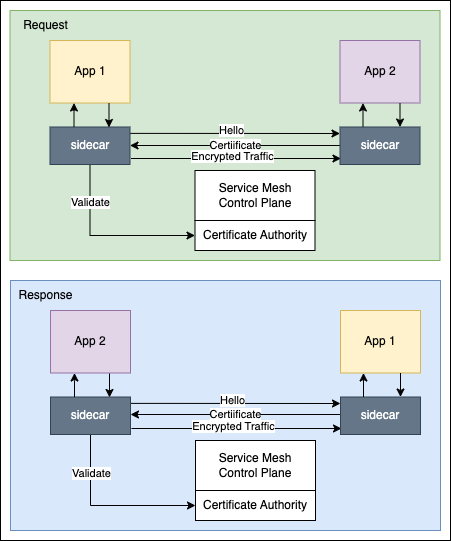

The diagram above was exported from draw.io. Its source (the exported page's mxGraphModel, read from the mxfile embedded in the PNG):
<mxGraphModel dx="706" dy="507" grid="1" gridSize="10" guides="1" tooltips="1" connect="1" arrows="1" fold="1" page="1" pageScale="1" pageWidth="850" pageHeight="1100" math="0" shadow="0">
  <root>
    <mxCell id="0" />
    <mxCell id="1" parent="0" />
    <mxCell id="m3oQaHgyGBxdOyyUX1dw-68" value="" style="rounded=0;whiteSpace=wrap;html=1;" vertex="1" parent="1">
      <mxGeometry x="110" y="70" width="450" height="540" as="geometry" />
    </mxCell>
    <mxCell id="m3oQaHgyGBxdOyyUX1dw-50" value="" style="rounded=0;whiteSpace=wrap;html=1;fillColor=#dae8fc;strokeColor=#6c8ebf;" vertex="1" parent="1">
      <mxGeometry x="120" y="350" width="430" height="250" as="geometry" />
    </mxCell>
    <mxCell id="m3oQaHgyGBxdOyyUX1dw-57" value="" style="group;fillColor=#e51400;fontColor=#ffffff;strokeColor=#B20000;" vertex="1" connectable="0" parent="1">
      <mxGeometry x="305" y="510" width="120" height="80" as="geometry" />
    </mxCell>
    <mxCell id="m3oQaHgyGBxdOyyUX1dw-58" value="Service Mesh&lt;br&gt;Control Plane" style="rounded=0;whiteSpace=wrap;html=1;" vertex="1" parent="m3oQaHgyGBxdOyyUX1dw-57">
      <mxGeometry width="120" height="50" as="geometry" />
    </mxCell>
    <mxCell id="m3oQaHgyGBxdOyyUX1dw-59" value="Certificate Authority" style="rounded=0;whiteSpace=wrap;html=1;" vertex="1" parent="m3oQaHgyGBxdOyyUX1dw-57">
      <mxGeometry y="50" width="120" height="30" as="geometry" />
    </mxCell>
    <mxCell id="m3oQaHgyGBxdOyyUX1dw-60" value="" style="edgeStyle=orthogonalEdgeStyle;rounded=0;orthogonalLoop=1;jettySize=auto;html=1;entryX=0;entryY=0.5;entryDx=0;entryDy=0;" edge="1" parent="1" source="m3oQaHgyGBxdOyyUX1dw-53" target="m3oQaHgyGBxdOyyUX1dw-59">
      <mxGeometry relative="1" as="geometry">
        <mxPoint x="360" y="470" as="targetPoint" />
        <Array as="points">
          <mxPoint x="200" y="575" />
        </Array>
      </mxGeometry>
    </mxCell>
    <mxCell id="m3oQaHgyGBxdOyyUX1dw-61" value="Validate" style="edgeLabel;html=1;align=center;verticalAlign=middle;resizable=0;points=[];" vertex="1" connectable="0" parent="m3oQaHgyGBxdOyyUX1dw-60">
      <mxGeometry x="-0.5667" relative="1" as="geometry">
        <mxPoint as="offset" />
      </mxGeometry>
    </mxCell>
    <mxCell id="m3oQaHgyGBxdOyyUX1dw-62" value="Certiificate" style="endArrow=classic;html=1;rounded=0;" edge="1" parent="1">
      <mxGeometry width="50" height="50" relative="1" as="geometry">
        <mxPoint x="450" y="484" as="sourcePoint" />
        <mxPoint x="240" y="484" as="targetPoint" />
      </mxGeometry>
    </mxCell>
    <mxCell id="m3oQaHgyGBxdOyyUX1dw-63" value="" style="endArrow=classic;html=1;rounded=0;exitX=1;exitY=0.25;exitDx=0;exitDy=0;" edge="1" parent="1">
      <mxGeometry width="50" height="50" relative="1" as="geometry">
        <mxPoint x="240" y="472.875" as="sourcePoint" />
        <mxPoint x="450" y="473" as="targetPoint" />
      </mxGeometry>
    </mxCell>
    <mxCell id="m3oQaHgyGBxdOyyUX1dw-64" value="Hello" style="edgeLabel;html=1;align=center;verticalAlign=middle;resizable=0;points=[];" vertex="1" connectable="0" parent="m3oQaHgyGBxdOyyUX1dw-63">
      <mxGeometry x="-0.0381" y="3" relative="1" as="geometry">
        <mxPoint as="offset" />
      </mxGeometry>
    </mxCell>
    <mxCell id="m3oQaHgyGBxdOyyUX1dw-65" value="" style="endArrow=classic;html=1;rounded=0;exitX=1;exitY=0.25;exitDx=0;exitDy=0;" edge="1" parent="1">
      <mxGeometry width="50" height="50" relative="1" as="geometry">
        <mxPoint x="241" y="498" as="sourcePoint" />
        <mxPoint x="451" y="498" as="targetPoint" />
      </mxGeometry>
    </mxCell>
    <mxCell id="m3oQaHgyGBxdOyyUX1dw-66" value="Encrypted Traffic" style="edgeLabel;html=1;align=center;verticalAlign=middle;resizable=0;points=[];" vertex="1" connectable="0" parent="m3oQaHgyGBxdOyyUX1dw-65">
      <mxGeometry x="-0.0381" y="3" relative="1" as="geometry">
        <mxPoint as="offset" />
      </mxGeometry>
    </mxCell>
    <mxCell id="m3oQaHgyGBxdOyyUX1dw-67" value="&lt;font style=&quot;font-size: 12px;&quot;&gt;Response&lt;/font&gt;" style="text;html=1;align=center;verticalAlign=middle;resizable=0;points=[];autosize=1;strokeColor=none;fillColor=none;" vertex="1" parent="1">
      <mxGeometry x="115" y="350" width="80" height="30" as="geometry" />
    </mxCell>
    <mxCell id="m3oQaHgyGBxdOyyUX1dw-52" value="App 2" style="rounded=0;whiteSpace=wrap;html=1;fillColor=#e1d5e7;strokeColor=#9673a6;" vertex="1" parent="1">
      <mxGeometry x="160" y="380" width="80" height="62.5" as="geometry" />
    </mxCell>
    <mxCell id="m3oQaHgyGBxdOyyUX1dw-53" value="sidecar" style="rounded=0;whiteSpace=wrap;html=1;fillColor=#647687;fontColor=#ffffff;strokeColor=#314354;" vertex="1" parent="1">
      <mxGeometry x="160" y="466.5" width="80" height="37.5" as="geometry" />
    </mxCell>
    <mxCell id="m3oQaHgyGBxdOyyUX1dw-55" value="App 1" style="rounded=0;whiteSpace=wrap;html=1;fillColor=#fff2cc;strokeColor=#d6b656;" vertex="1" parent="1">
      <mxGeometry x="450" y="380" width="80" height="62.5" as="geometry" />
    </mxCell>
    <mxCell id="m3oQaHgyGBxdOyyUX1dw-56" value="sidecar" style="rounded=0;whiteSpace=wrap;html=1;fillColor=#647687;fontColor=#ffffff;strokeColor=#314354;" vertex="1" parent="1">
      <mxGeometry x="450" y="466.5" width="80" height="37.5" as="geometry" />
    </mxCell>
    <mxCell id="m3oQaHgyGBxdOyyUX1dw-69" value="" style="endArrow=classic;html=1;rounded=0;exitX=0.25;exitY=0;exitDx=0;exitDy=0;entryX=0.25;entryY=1;entryDx=0;entryDy=0;" edge="1" parent="1">
      <mxGeometry width="50" height="50" relative="1" as="geometry">
        <mxPoint x="184" y="466.5" as="sourcePoint" />
        <mxPoint x="184" y="442.5" as="targetPoint" />
        <Array as="points">
          <mxPoint x="184" y="450" />
        </Array>
      </mxGeometry>
    </mxCell>
    <mxCell id="m3oQaHgyGBxdOyyUX1dw-71" value="" style="endArrow=classic;html=1;rounded=0;exitX=0.675;exitY=1.008;exitDx=0;exitDy=0;exitPerimeter=0;entryX=0.675;entryY=0.013;entryDx=0;entryDy=0;entryPerimeter=0;" edge="1" parent="1">
      <mxGeometry width="50" height="50" relative="1" as="geometry">
        <mxPoint x="219" y="443" as="sourcePoint" />
        <mxPoint x="219" y="466.98749999999995" as="targetPoint" />
      </mxGeometry>
    </mxCell>
    <mxCell id="m3oQaHgyGBxdOyyUX1dw-72" value="" style="endArrow=classic;html=1;rounded=0;exitX=0.25;exitY=0;exitDx=0;exitDy=0;entryX=0.25;entryY=1;entryDx=0;entryDy=0;" edge="1" parent="1">
      <mxGeometry width="50" height="50" relative="1" as="geometry">
        <mxPoint x="473" y="466.5" as="sourcePoint" />
        <mxPoint x="473" y="442.5" as="targetPoint" />
      </mxGeometry>
    </mxCell>
    <mxCell id="m3oQaHgyGBxdOyyUX1dw-73" value="" style="endArrow=classic;html=1;rounded=0;exitX=0.75;exitY=1;exitDx=0;exitDy=0;entryX=0.75;entryY=0;entryDx=0;entryDy=0;" edge="1" parent="1" source="m3oQaHgyGBxdOyyUX1dw-55" target="m3oQaHgyGBxdOyyUX1dw-56">
      <mxGeometry width="50" height="50" relative="1" as="geometry">
        <mxPoint x="224" y="453" as="sourcePoint" />
        <mxPoint x="224" y="477" as="targetPoint" />
      </mxGeometry>
    </mxCell>
    <mxCell id="m3oQaHgyGBxdOyyUX1dw-74" value="" style="rounded=0;whiteSpace=wrap;html=1;fillColor=#d5e8d4;strokeColor=#82b366;" vertex="1" parent="1">
      <mxGeometry x="119.5" y="80" width="430" height="250" as="geometry" />
    </mxCell>
    <mxCell id="m3oQaHgyGBxdOyyUX1dw-75" value="" style="group" vertex="1" connectable="0" parent="1">
      <mxGeometry x="304.5" y="240" width="120" height="80" as="geometry" />
    </mxCell>
    <mxCell id="m3oQaHgyGBxdOyyUX1dw-76" value="Service Mesh&lt;br&gt;Control Plane" style="rounded=0;whiteSpace=wrap;html=1;" vertex="1" parent="m3oQaHgyGBxdOyyUX1dw-75">
      <mxGeometry width="120" height="50" as="geometry" />
    </mxCell>
    <mxCell id="m3oQaHgyGBxdOyyUX1dw-77" value="Certificate Authority" style="rounded=0;whiteSpace=wrap;html=1;" vertex="1" parent="m3oQaHgyGBxdOyyUX1dw-75">
      <mxGeometry y="50" width="120" height="30" as="geometry" />
    </mxCell>
    <mxCell id="m3oQaHgyGBxdOyyUX1dw-78" value="" style="edgeStyle=orthogonalEdgeStyle;rounded=0;orthogonalLoop=1;jettySize=auto;html=1;entryX=0;entryY=0.5;entryDx=0;entryDy=0;" edge="1" parent="1" source="m3oQaHgyGBxdOyyUX1dw-87" target="m3oQaHgyGBxdOyyUX1dw-77">
      <mxGeometry relative="1" as="geometry">
        <mxPoint x="359.5" y="200" as="targetPoint" />
        <Array as="points">
          <mxPoint x="199.5" y="305" />
        </Array>
      </mxGeometry>
    </mxCell>
    <mxCell id="m3oQaHgyGBxdOyyUX1dw-79" value="Validate" style="edgeLabel;html=1;align=center;verticalAlign=middle;resizable=0;points=[];" vertex="1" connectable="0" parent="m3oQaHgyGBxdOyyUX1dw-78">
      <mxGeometry x="-0.5667" relative="1" as="geometry">
        <mxPoint y="-1" as="offset" />
      </mxGeometry>
    </mxCell>
    <mxCell id="m3oQaHgyGBxdOyyUX1dw-80" value="Certiificate" style="endArrow=classic;html=1;rounded=0;" edge="1" parent="1">
      <mxGeometry width="50" height="50" relative="1" as="geometry">
        <mxPoint x="449.5" y="215" as="sourcePoint" />
        <mxPoint x="239.5" y="215" as="targetPoint" />
      </mxGeometry>
    </mxCell>
    <mxCell id="m3oQaHgyGBxdOyyUX1dw-81" value="" style="endArrow=classic;html=1;rounded=0;exitX=1;exitY=0.25;exitDx=0;exitDy=0;" edge="1" parent="1">
      <mxGeometry width="50" height="50" relative="1" as="geometry">
        <mxPoint x="239.5" y="202.875" as="sourcePoint" />
        <mxPoint x="449.5" y="203" as="targetPoint" />
      </mxGeometry>
    </mxCell>
    <mxCell id="m3oQaHgyGBxdOyyUX1dw-82" value="Hello" style="edgeLabel;html=1;align=center;verticalAlign=middle;resizable=0;points=[];" vertex="1" connectable="0" parent="m3oQaHgyGBxdOyyUX1dw-81">
      <mxGeometry x="-0.0381" y="3" relative="1" as="geometry">
        <mxPoint as="offset" />
      </mxGeometry>
    </mxCell>
    <mxCell id="m3oQaHgyGBxdOyyUX1dw-83" value="" style="endArrow=classic;html=1;rounded=0;exitX=1;exitY=0.25;exitDx=0;exitDy=0;" edge="1" parent="1">
      <mxGeometry width="50" height="50" relative="1" as="geometry">
        <mxPoint x="240.5" y="228" as="sourcePoint" />
        <mxPoint x="450.5" y="228" as="targetPoint" />
      </mxGeometry>
    </mxCell>
    <mxCell id="m3oQaHgyGBxdOyyUX1dw-84" value="Encrypted Traffic" style="edgeLabel;html=1;align=center;verticalAlign=middle;resizable=0;points=[];" vertex="1" connectable="0" parent="m3oQaHgyGBxdOyyUX1dw-83">
      <mxGeometry x="-0.0381" y="3" relative="1" as="geometry">
        <mxPoint as="offset" />
      </mxGeometry>
    </mxCell>
    <mxCell id="m3oQaHgyGBxdOyyUX1dw-85" value="&lt;font style=&quot;font-size: 12px;&quot;&gt;Request&lt;/font&gt;" style="text;html=1;align=center;verticalAlign=middle;resizable=0;points=[];autosize=1;strokeColor=none;fillColor=none;" vertex="1" parent="1">
      <mxGeometry x="119.5" y="80" width="70" height="30" as="geometry" />
    </mxCell>
    <mxCell id="m3oQaHgyGBxdOyyUX1dw-86" value="App 1" style="rounded=0;whiteSpace=wrap;html=1;fillColor=#fff2cc;strokeColor=#d6b656;" vertex="1" parent="1">
      <mxGeometry x="159.5" y="110" width="80" height="62.5" as="geometry" />
    </mxCell>
    <mxCell id="m3oQaHgyGBxdOyyUX1dw-87" value="sidecar" style="rounded=0;whiteSpace=wrap;html=1;fillColor=#647687;fontColor=#ffffff;strokeColor=#314354;" vertex="1" parent="1">
      <mxGeometry x="159.5" y="196.5" width="80" height="37.5" as="geometry" />
    </mxCell>
    <mxCell id="m3oQaHgyGBxdOyyUX1dw-88" value="App 2" style="rounded=0;whiteSpace=wrap;html=1;fillColor=#e1d5e7;strokeColor=#9673a6;" vertex="1" parent="1">
      <mxGeometry x="449.5" y="110" width="80" height="62.5" as="geometry" />
    </mxCell>
    <mxCell id="m3oQaHgyGBxdOyyUX1dw-89" value="sidecar" style="rounded=0;whiteSpace=wrap;html=1;fillColor=#647687;fontColor=#ffffff;strokeColor=#314354;" vertex="1" parent="1">
      <mxGeometry x="449.5" y="196.5" width="80" height="37.5" as="geometry" />
    </mxCell>
    <mxCell id="m3oQaHgyGBxdOyyUX1dw-90" value="" style="endArrow=classic;html=1;rounded=0;exitX=0.25;exitY=0;exitDx=0;exitDy=0;entryX=0.25;entryY=1;entryDx=0;entryDy=0;" edge="1" parent="1">
      <mxGeometry width="50" height="50" relative="1" as="geometry">
        <mxPoint x="183.5" y="196.5" as="sourcePoint" />
        <mxPoint x="183.5" y="172.5" as="targetPoint" />
        <Array as="points">
          <mxPoint x="183.5" y="180" />
        </Array>
      </mxGeometry>
    </mxCell>
    <mxCell id="m3oQaHgyGBxdOyyUX1dw-91" value="" style="endArrow=classic;html=1;rounded=0;exitX=0.675;exitY=1.008;exitDx=0;exitDy=0;exitPerimeter=0;entryX=0.675;entryY=0.013;entryDx=0;entryDy=0;entryPerimeter=0;" edge="1" parent="1">
      <mxGeometry width="50" height="50" relative="1" as="geometry">
        <mxPoint x="218.5" y="173" as="sourcePoint" />
        <mxPoint x="218.5" y="196.98749999999995" as="targetPoint" />
      </mxGeometry>
    </mxCell>
    <mxCell id="m3oQaHgyGBxdOyyUX1dw-92" value="" style="endArrow=classic;html=1;rounded=0;exitX=0.25;exitY=0;exitDx=0;exitDy=0;entryX=0.25;entryY=1;entryDx=0;entryDy=0;" edge="1" parent="1">
      <mxGeometry width="50" height="50" relative="1" as="geometry">
        <mxPoint x="472.5" y="196.5" as="sourcePoint" />
        <mxPoint x="472.5" y="172.5" as="targetPoint" />
      </mxGeometry>
    </mxCell>
    <mxCell id="m3oQaHgyGBxdOyyUX1dw-93" value="" style="endArrow=classic;html=1;rounded=0;exitX=0.75;exitY=1;exitDx=0;exitDy=0;entryX=0.75;entryY=0;entryDx=0;entryDy=0;" edge="1" parent="1" source="m3oQaHgyGBxdOyyUX1dw-88" target="m3oQaHgyGBxdOyyUX1dw-89">
      <mxGeometry width="50" height="50" relative="1" as="geometry">
        <mxPoint x="223.5" y="183" as="sourcePoint" />
        <mxPoint x="223.5" y="207" as="targetPoint" />
      </mxGeometry>
    </mxCell>
  </root>
</mxGraphModel>